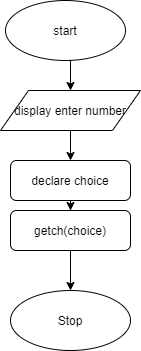

The diagram above was exported from draw.io. Its source (the exported page's mxGraphModel, read from the mxfile embedded in the PNG):
<mxGraphModel dx="1022" dy="590" grid="1" gridSize="10" guides="1" tooltips="1" connect="1" arrows="1" fold="1" page="1" pageScale="1" pageWidth="850" pageHeight="1100" math="0" shadow="0">
  <root>
    <mxCell id="0" />
    <mxCell id="1" parent="0" />
    <mxCell id="B0udPG306r312fjbOYt7-6" style="edgeStyle=orthogonalEdgeStyle;rounded=0;orthogonalLoop=1;jettySize=auto;html=1;exitX=0.5;exitY=1;exitDx=0;exitDy=0;entryX=0.5;entryY=0;entryDx=0;entryDy=0;" edge="1" parent="1" source="B0udPG306r312fjbOYt7-1" target="B0udPG306r312fjbOYt7-3">
      <mxGeometry relative="1" as="geometry" />
    </mxCell>
    <mxCell id="B0udPG306r312fjbOYt7-1" value="start" style="ellipse;whiteSpace=wrap;html=1;" vertex="1" parent="1">
      <mxGeometry x="360" y="260" width="120" height="60" as="geometry" />
    </mxCell>
    <mxCell id="B0udPG306r312fjbOYt7-2" value="Stop" style="ellipse;whiteSpace=wrap;html=1;" vertex="1" parent="1">
      <mxGeometry x="365" y="550" width="120" height="60" as="geometry" />
    </mxCell>
    <mxCell id="B0udPG306r312fjbOYt7-7" style="edgeStyle=orthogonalEdgeStyle;rounded=0;orthogonalLoop=1;jettySize=auto;html=1;exitX=0.5;exitY=1;exitDx=0;exitDy=0;entryX=0.5;entryY=0;entryDx=0;entryDy=0;" edge="1" parent="1" source="B0udPG306r312fjbOYt7-3" target="B0udPG306r312fjbOYt7-4">
      <mxGeometry relative="1" as="geometry" />
    </mxCell>
    <mxCell id="B0udPG306r312fjbOYt7-3" value="display enter number" style="shape=parallelogram;perimeter=parallelogramPerimeter;whiteSpace=wrap;html=1;" vertex="1" parent="1">
      <mxGeometry x="355" y="350" width="140" height="40" as="geometry" />
    </mxCell>
    <mxCell id="B0udPG306r312fjbOYt7-8" style="edgeStyle=orthogonalEdgeStyle;rounded=0;orthogonalLoop=1;jettySize=auto;html=1;exitX=0.5;exitY=1;exitDx=0;exitDy=0;" edge="1" parent="1" source="B0udPG306r312fjbOYt7-4" target="B0udPG306r312fjbOYt7-5">
      <mxGeometry relative="1" as="geometry" />
    </mxCell>
    <mxCell id="B0udPG306r312fjbOYt7-4" value="declare choice" style="rounded=1;whiteSpace=wrap;html=1;" vertex="1" parent="1">
      <mxGeometry x="365" y="420" width="120" height="40" as="geometry" />
    </mxCell>
    <mxCell id="B0udPG306r312fjbOYt7-9" style="edgeStyle=orthogonalEdgeStyle;rounded=0;orthogonalLoop=1;jettySize=auto;html=1;exitX=0.5;exitY=1;exitDx=0;exitDy=0;entryX=0.5;entryY=0;entryDx=0;entryDy=0;" edge="1" parent="1" source="B0udPG306r312fjbOYt7-5" target="B0udPG306r312fjbOYt7-2">
      <mxGeometry relative="1" as="geometry" />
    </mxCell>
    <mxCell id="B0udPG306r312fjbOYt7-5" value="getch(choice)" style="rounded=1;whiteSpace=wrap;html=1;" vertex="1" parent="1">
      <mxGeometry x="365" y="470" width="120" height="40" as="geometry" />
    </mxCell>
  </root>
</mxGraphModel>